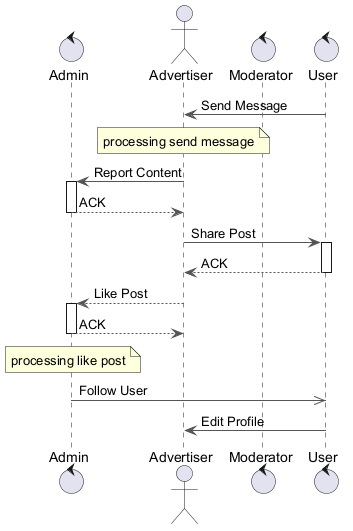

The diagram above was rendered by PlantUML. Its source (embedded in the PNG):
@startuml
skinparam backgroundColor #FFFFFF
skinparam classBackgroundColor #F3E5F5
skinparam classBorderColor #6A1B9A
skinparam ArrowColor #555555
control "Admin" as A
actor "Advertiser" as A2
control "Moderator" as M
control "User" as U
U -> A2 : Send Message
note over A2 : processing send message
A2 -> A : Report Content
activate A
A --> A2 : ACK
deactivate A
A2 -> U : Share Post
activate U
U --> A2 : ACK
deactivate U
A2 --> A : Like Post
activate A
A --> A2 : ACK
deactivate A
note over A : processing like post
A ->> U : Follow User
U -> A2 : Edit Profile
@enduml